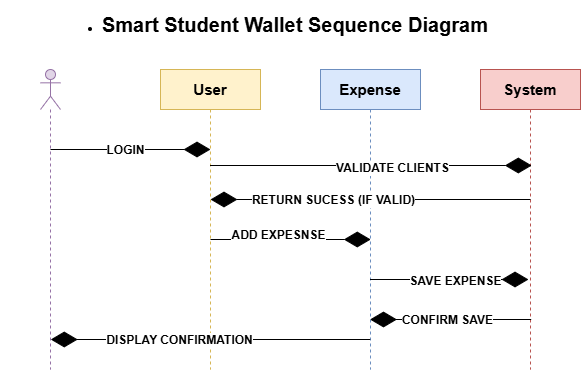

The diagram above was exported from draw.io. Its source (the exported page's mxGraphModel, read from the mxfile embedded in the PNG):
<mxGraphModel dx="788" dy="564" grid="1" gridSize="10" guides="1" tooltips="1" connect="1" arrows="1" fold="1" page="1" pageScale="1" pageWidth="1654" pageHeight="1169" math="0" shadow="0">
  <root>
    <mxCell id="0" />
    <mxCell id="1" parent="0" />
    <mxCell id="wf6xrfV6d-eDhOhqO2zo-1" value="" style="shape=umlLifeline;perimeter=lifelinePerimeter;whiteSpace=wrap;html=1;container=1;dropTarget=0;collapsible=0;recursiveResize=0;outlineConnect=0;portConstraint=eastwest;newEdgeStyle={&quot;curved&quot;:0,&quot;rounded&quot;:0};participant=umlActor;fontStyle=1;fillColor=#e1d5e7;strokeColor=#9673a6;" vertex="1" parent="1">
      <mxGeometry x="150" y="710" width="20" height="300" as="geometry" />
    </mxCell>
    <mxCell id="wf6xrfV6d-eDhOhqO2zo-2" value="User" style="shape=umlLifeline;perimeter=lifelinePerimeter;whiteSpace=wrap;html=1;container=1;dropTarget=0;collapsible=0;recursiveResize=0;outlineConnect=0;portConstraint=eastwest;newEdgeStyle={&quot;curved&quot;:0,&quot;rounded&quot;:0};fontStyle=1;fontSize=15;fillColor=#fff2cc;strokeColor=#d6b656;" vertex="1" parent="1">
      <mxGeometry x="270" y="710" width="100" height="300" as="geometry" />
    </mxCell>
    <mxCell id="wf6xrfV6d-eDhOhqO2zo-3" value="Expense" style="shape=umlLifeline;perimeter=lifelinePerimeter;whiteSpace=wrap;html=1;container=1;dropTarget=0;collapsible=0;recursiveResize=0;outlineConnect=0;portConstraint=eastwest;newEdgeStyle={&quot;curved&quot;:0,&quot;rounded&quot;:0};fontStyle=1;fontSize=15;fillColor=#dae8fc;strokeColor=#6c8ebf;" vertex="1" parent="1">
      <mxGeometry x="430" y="710" width="100" height="300" as="geometry" />
    </mxCell>
    <mxCell id="wf6xrfV6d-eDhOhqO2zo-4" value="System" style="shape=umlLifeline;perimeter=lifelinePerimeter;whiteSpace=wrap;html=1;container=1;dropTarget=0;collapsible=0;recursiveResize=0;outlineConnect=0;portConstraint=eastwest;newEdgeStyle={&quot;curved&quot;:0,&quot;rounded&quot;:0};fontStyle=1;fontSize=15;fillColor=#f8cecc;strokeColor=#b85450;" vertex="1" parent="1">
      <mxGeometry x="590" y="710" width="100" height="300" as="geometry" />
    </mxCell>
    <mxCell id="wf6xrfV6d-eDhOhqO2zo-5" value="" style="endArrow=diamondThin;endFill=1;endSize=24;html=1;rounded=0;fontStyle=1;fontSize=12;" edge="1" parent="1">
      <mxGeometry width="160" relative="1" as="geometry">
        <mxPoint x="160" y="790" as="sourcePoint" />
        <mxPoint x="320" y="790" as="targetPoint" />
      </mxGeometry>
    </mxCell>
    <mxCell id="wf6xrfV6d-eDhOhqO2zo-6" value="LOGIN" style="edgeLabel;html=1;align=center;verticalAlign=middle;resizable=0;points=[];fontStyle=1;fontSize=12;" vertex="1" connectable="0" parent="wf6xrfV6d-eDhOhqO2zo-5">
      <mxGeometry x="-0.075" relative="1" as="geometry">
        <mxPoint as="offset" />
      </mxGeometry>
    </mxCell>
    <mxCell id="wf6xrfV6d-eDhOhqO2zo-7" value="" style="endArrow=diamondThin;endFill=1;endSize=24;html=1;rounded=0;entryX=0.513;entryY=0.32;entryDx=0;entryDy=0;entryPerimeter=0;fontStyle=1;fontSize=12;" edge="1" parent="1" source="wf6xrfV6d-eDhOhqO2zo-2" target="wf6xrfV6d-eDhOhqO2zo-4">
      <mxGeometry width="160" relative="1" as="geometry">
        <mxPoint x="330" y="810" as="sourcePoint" />
        <mxPoint x="490" y="810" as="targetPoint" />
      </mxGeometry>
    </mxCell>
    <mxCell id="wf6xrfV6d-eDhOhqO2zo-8" value="VALIDATE CLIENTS" style="edgeLabel;html=1;align=center;verticalAlign=middle;resizable=0;points=[];fontStyle=1;fontSize=12;" vertex="1" connectable="0" parent="wf6xrfV6d-eDhOhqO2zo-7">
      <mxGeometry x="0.128" y="-2" relative="1" as="geometry">
        <mxPoint x="1" as="offset" />
      </mxGeometry>
    </mxCell>
    <mxCell id="wf6xrfV6d-eDhOhqO2zo-11" value="" style="endArrow=diamondThin;endFill=1;endSize=24;html=1;rounded=0;fontStyle=1;fontSize=12;" edge="1" parent="1">
      <mxGeometry width="160" relative="1" as="geometry">
        <mxPoint x="640" y="840" as="sourcePoint" />
        <mxPoint x="320" y="840" as="targetPoint" />
      </mxGeometry>
    </mxCell>
    <mxCell id="wf6xrfV6d-eDhOhqO2zo-12" value="RETURN SUCESS (IF VALID)" style="edgeLabel;html=1;align=center;verticalAlign=middle;resizable=0;points=[];fontStyle=1;fontSize=12;" vertex="1" connectable="0" parent="wf6xrfV6d-eDhOhqO2zo-11">
      <mxGeometry x="0.2406" relative="1" as="geometry">
        <mxPoint as="offset" />
      </mxGeometry>
    </mxCell>
    <mxCell id="wf6xrfV6d-eDhOhqO2zo-13" value="" style="endArrow=diamondThin;endFill=1;endSize=24;html=1;rounded=0;entryX=0.5;entryY=0.658;entryDx=0;entryDy=0;entryPerimeter=0;fontStyle=1;fontSize=12;" edge="1" parent="1">
      <mxGeometry width="160" relative="1" as="geometry">
        <mxPoint x="320" y="880" as="sourcePoint" />
        <mxPoint x="480.25" y="880.0000000000001" as="targetPoint" />
      </mxGeometry>
    </mxCell>
    <mxCell id="wf6xrfV6d-eDhOhqO2zo-14" value="ADD EXPESNSE" style="edgeLabel;html=1;align=center;verticalAlign=middle;resizable=0;points=[];fontStyle=1;fontSize=12;" vertex="1" connectable="0" parent="wf6xrfV6d-eDhOhqO2zo-13">
      <mxGeometry x="-0.1669" y="5" relative="1" as="geometry">
        <mxPoint as="offset" />
      </mxGeometry>
    </mxCell>
    <mxCell id="wf6xrfV6d-eDhOhqO2zo-15" value="" style="endArrow=diamondThin;endFill=1;endSize=24;html=1;rounded=0;entryX=0.48;entryY=0.764;entryDx=0;entryDy=0;entryPerimeter=0;fontStyle=1;fontSize=12;" edge="1" parent="1">
      <mxGeometry width="160" relative="1" as="geometry">
        <mxPoint x="479.5" y="920" as="sourcePoint" />
        <mxPoint x="638" y="920" as="targetPoint" />
      </mxGeometry>
    </mxCell>
    <mxCell id="wf6xrfV6d-eDhOhqO2zo-16" value="SAVE EXPENSE" style="edgeLabel;html=1;align=center;verticalAlign=middle;resizable=0;points=[];fontStyle=1;fontSize=12;" vertex="1" connectable="0" parent="wf6xrfV6d-eDhOhqO2zo-15">
      <mxGeometry x="0.0662" y="-1" relative="1" as="geometry">
        <mxPoint x="1" as="offset" />
      </mxGeometry>
    </mxCell>
    <mxCell id="wf6xrfV6d-eDhOhqO2zo-17" value="" style="endArrow=diamondThin;endFill=1;endSize=24;html=1;rounded=0;exitX=0.507;exitY=0.9;exitDx=0;exitDy=0;exitPerimeter=0;fontStyle=1;fontSize=12;" edge="1" parent="1">
      <mxGeometry width="160" relative="1" as="geometry">
        <mxPoint x="640.7" y="960" as="sourcePoint" />
        <mxPoint x="479.5" y="960" as="targetPoint" />
      </mxGeometry>
    </mxCell>
    <mxCell id="wf6xrfV6d-eDhOhqO2zo-20" value="CONFIRM SAVE" style="edgeLabel;html=1;align=center;verticalAlign=middle;resizable=0;points=[];fontStyle=1;fontSize=12;" vertex="1" connectable="0" parent="wf6xrfV6d-eDhOhqO2zo-17">
      <mxGeometry x="0.0385" relative="1" as="geometry">
        <mxPoint as="offset" />
      </mxGeometry>
    </mxCell>
    <mxCell id="wf6xrfV6d-eDhOhqO2zo-21" value="" style="endArrow=diamondThin;endFill=1;endSize=24;html=1;rounded=0;" edge="1" parent="1">
      <mxGeometry width="160" relative="1" as="geometry">
        <mxPoint x="479.75" y="980" as="sourcePoint" />
        <mxPoint x="160.25" y="980" as="targetPoint" />
      </mxGeometry>
    </mxCell>
    <mxCell id="wf6xrfV6d-eDhOhqO2zo-22" value="DISPLAY CONFIRMATION" style="edgeLabel;html=1;align=center;verticalAlign=middle;resizable=0;points=[];fontStyle=1;fontSize=12;" vertex="1" connectable="0" parent="wf6xrfV6d-eDhOhqO2zo-21">
      <mxGeometry x="0.1987" relative="1" as="geometry">
        <mxPoint as="offset" />
      </mxGeometry>
    </mxCell>
    <mxCell id="wf6xrfV6d-eDhOhqO2zo-25" value="&lt;p style=&quot;white-space-collapse: preserve;&quot; dir=&quot;auto&quot;&gt;&lt;/p&gt;&lt;ul&gt;&lt;li&gt;&lt;b&gt;&lt;font style=&quot;font-size: 20px;&quot;&gt;Smart Student Wallet Sequence Diagram&lt;/font&gt;&lt;/b&gt;&lt;/li&gt;&lt;/ul&gt;&lt;p&gt;&lt;/p&gt;" style="text;html=1;align=center;verticalAlign=middle;whiteSpace=wrap;rounded=0;" vertex="1" parent="1">
      <mxGeometry x="110" y="650" width="550" height="30" as="geometry" />
    </mxCell>
  </root>
</mxGraphModel>